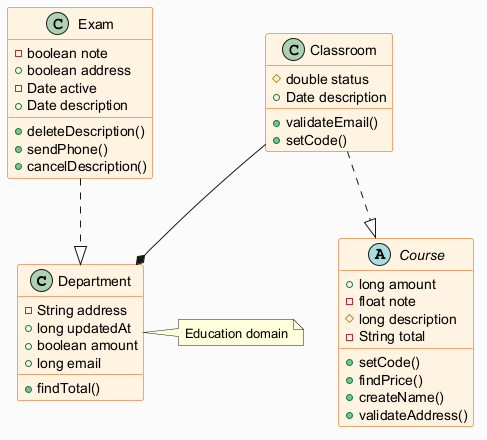

The diagram above was rendered by PlantUML. Its source (embedded in the PNG):
@startuml
skinparam backgroundColor #FAFAFA
skinparam classBackgroundColor #FFF3E0
skinparam classBorderColor #E65100
class Department {
  -String address
  +long updatedAt
  +boolean amount
  +long email
  +findTotal()
}
abstract class Course {
  +long amount
  -float note
  #long description
  -String total
  +setCode()
  +findPrice()
  +createName()
  +validateAddress()
}
class Classroom {
  #double status
  +Date description
  +validateEmail()
  +setCode()
}
class Exam {
  -boolean note
  +boolean address
  -Date active
  +Date description
  +deleteDescription()
  +sendPhone()
  +cancelDescription()
}
Classroom --* Department
Classroom ..|> Course
Exam ..|> Department
note right of Department : Education domain
@enduml